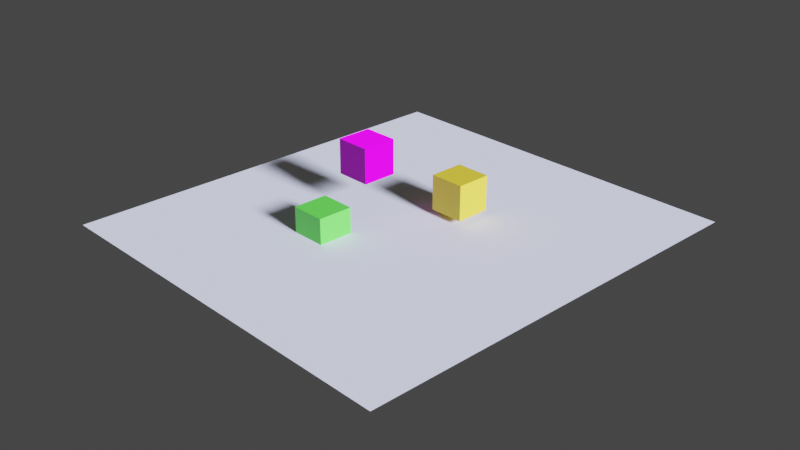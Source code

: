 # Source: 5thclass.blend  (saved by Blender 3.6.11; exported with 4.5.12 LTS)
import bpy
from mathutils import Matrix  # noqa: F401  (used for matrix-valued properties, if any)

bpy.ops.wm.read_factory_settings(use_empty=True)
scene = bpy.context.scene
scene.name = 'Scene'

# ---- collections
col_collection = bpy.data.collections.new('Collection'); scene.collection.children.link(col_collection)

# ---- images (referenced by path relative to the original .blend; pixels are not part of the script)
import os
ASSET_DIR = os.environ.get("B2B_ASSET_DIR", "")  # directory of the original .blend (textures are referenced by path, not embedded)
HERE = os.path.dirname(os.path.abspath(__file__))  # packed textures are extracted next to this script under _unpacked/

def load_image(name, relpath, width, height, colorspace="sRGB"):
    """Load a texture the original file referenced (path relative to the .blend, or extracted next to this script)."""
    p = next((c for c in (os.path.join(HERE, relpath), os.path.join(ASSET_DIR, relpath)) if relpath and os.path.exists(c)), "")
    if p:
        img = bpy.data.images.load(p, check_existing=True)
        img.name = name
    else:  # same state as the original file: an image datablock whose file is absent (Cycles renders it pink)
        img = bpy.data.images.new(name, width, height)
        img.source = "FILE"
        img.filepath = "//" + (relpath or name)
    img.colorspace_settings.name = colorspace
    return img
img_planks037a_1k_jpg_color_jpg = load_image('Planks037A_1K-JPG_Color.jpg', 'Planks037A_1K-JPG_Color.jpg', 1024, 1024, 'sRGB')
img_planks037a_1k_jpg_roughness_jpg = load_image('Planks037A_1K-JPG_Roughness.jpg', 'Planks037A_1K-JPG_Roughness.jpg', 1024, 1024, 'sRGB')
img_planks037a_1k_jpg_normaldx_jpg = load_image('Planks037A_1K-JPG_NormalDX.jpg', 'Planks037A_1K-JPG_NormalDX.jpg', 1024, 1024, 'sRGB')

# ---- materials (node trees are filled in below, after node groups)
mat_material_002 = bpy.data.materials.new('Material.002')
mat_material = bpy.data.materials.new('Material')
mat_material.alpha_threshold = 0.0
mat_material.roughness = 0.5
mat_material.line_color = (0.0, 0.0, 0.0, 1.0)
mat_material_004 = bpy.data.materials.new('Material.004')

# ---- material node trees
mat_material_002.use_nodes = True; mat_material_002.node_tree.nodes.clear()
_N = mat_material_002.node_tree.nodes; _L = mat_material_002.node_tree.links
n0 = _N.new('ShaderNodeBsdfPrincipled'); n0.name = 'Principled BSDF'; n0.location = (10, 300)
n0.distribution = 'GGX'
n0.subsurface_method = 'RANDOM_WALK_SKIN'
n0.inputs[0].default_value = (0.8, 0.5894, 0.02871, 1.0)
n0.inputs[3].default_value = 1.45
n0.inputs[27].default_value = (0.0, 0.0, 0.0, 1.0)
n0.inputs[28].default_value = 1.0
n1 = _N.new('ShaderNodeOutputMaterial'); n1.name = 'Material Output'; n1.location = (300, 300)
_L.new(n0.outputs[0], n1.inputs[0])
n1.is_active_output = True
mat_material.use_nodes = True; mat_material.node_tree.nodes.clear()
_N = mat_material.node_tree.nodes; _L = mat_material.node_tree.links
n0 = _N.new('ShaderNodeOutputMaterial'); n0.name = 'Material Output'; n0.location = (300, 300)
n1 = _N.new('ShaderNodeBsdfPrincipled'); n1.name = 'Principled BSDF'; n1.location = (10, 300)
n1.distribution = 'GGX'
n1.subsurface_method = 'RANDOM_WALK_SKIN'
n1.inputs[0].default_value = (0.1149, 0.8, 0.05673, 1.0)
n1.inputs[3].default_value = 1.45
n1.inputs[27].default_value = (0.0, 0.0, 0.0, 1.0)
n1.inputs[28].default_value = 1.0
_L.new(n1.outputs[0], n0.inputs[0])
n0.is_active_output = True
mat_material_004.use_nodes = True; mat_material_004.node_tree.nodes.clear()
_N = mat_material_004.node_tree.nodes; _L = mat_material_004.node_tree.links
n0 = _N.new('ShaderNodeOutputMaterial'); n0.name = 'Material Output'; n0.location = (300, 300)
n1 = _N.new('ShaderNodeTexImage'); n1.name = 'Image Texture'; n1.location = (-313, 251)
n1.image = img_planks037a_1k_jpg_color_jpg
n2 = _N.new('ShaderNodeBsdfPrincipled'); n2.name = 'Principled BSDF'; n2.location = (10, 300)
n2.distribution = 'GGX'
n2.subsurface_method = 'RANDOM_WALK_SKIN'
n2.inputs[3].default_value = 1.45
n2.inputs[27].default_value = (0.0, 0.0, 0.0, 1.0)
n2.inputs[28].default_value = 1.0
n3 = _N.new('ShaderNodeTexImage'); n3.name = 'Image Texture.002'; n3.location = (-324, -36)
n3.image = img_planks037a_1k_jpg_roughness_jpg
n4 = _N.new('ShaderNodeTexImage'); n4.name = 'Image Texture.001'; n4.location = (-319, -311)
n4.image = img_planks037a_1k_jpg_normaldx_jpg
_L.new(n2.outputs[0], n0.inputs[0])
_L.new(n1.outputs[0], n2.inputs[0])
_L.new(n4.outputs[0], n2.inputs[5])
_L.new(n3.outputs[0], n2.inputs[2])
n0.is_active_output = True

# ---- world
world_world = bpy.data.worlds.new('World'); scene.world = world_world
world_world.use_nodes = True; world_world.node_tree.nodes.clear()
_N = world_world.node_tree.nodes; _L = world_world.node_tree.links
n0 = _N.new('ShaderNodeOutputWorld'); n0.name = 'World Output'; n0.location = (300, 300)
n1 = _N.new('ShaderNodeBackground'); n1.name = 'Background'; n1.location = (10, 300)
n1.inputs[0].default_value = (0.05088, 0.05088, 0.05088, 1.0)
_L.new(n1.outputs[0], n0.inputs[0])
n0.is_active_output = True
world_world.color = (0.05088, 0.05088, 0.05088)
world_world.use_sun_shadow = False
world_world.sun_shadow_jitter_overblur = 0.0

# ---- cameras
cam_camera = bpy.data.cameras.new('Camera')
cam_camera.clip_end = 100.0
cam_camera.ortho_scale = 7.314

# ---- lights
light_light = bpy.data.lights.new('Light', 'SUN')
light_light.color = (0.6884, 0.7254, 1.0)
light_light.transmission_factor = 0.0
light_light.angle = 0.1993
light_light.shadow_soft_size = 0.1
light_light.shadow_cascade_max_distance = 1000.0

# ---- meshes
me_cube_001 = bpy.data.meshes.new('Cube.001')
me_cube_001.from_pydata([(-1.0, -1.0, -1.0), (-1.0, -1.0, 1.0), (-1.0, 1.0, -1.0), (-1.0, 1.0, 1.0), (1.0, -1.0, -1.0), (1.0, -1.0, 1.0), (1.0, 1.0, -1.0), (1.0, 1.0, 1.0)], [], [(0, 1, 3, 2), (2, 3, 7, 6), (6, 7, 5, 4), (4, 5, 1, 0), (2, 6, 4, 0), (7, 3, 1, 5)])
_uv = me_cube_001.uv_layers.new(name='UVMap')
_uv.uv.foreach_set('vector', [0.375, 0.0, 0.625, 0.0, 0.625, 0.25, 0.375, 0.25, 0.375, 0.25, 0.625, 0.25, 0.625, 0.5, 0.375, 0.5, 0.375, 0.5, 0.625, 0.5, 0.625, 0.75, 0.375, 0.75, 0.375, 0.75, 0.625, 0.75, 0.625, 1.0, 0.375, 1.0, 0.125, 0.5, 0.375, 0.5, 0.375, 0.75, 0.125, 0.75, 0.625, 0.5, 0.875, 0.5, 0.875, 0.75, 0.625, 0.75])
me_cube_001.materials.append(mat_material_002)
me_cube_001.update()
me_cube_002 = bpy.data.meshes.new('Cube.002')
me_cube_002.from_pydata([(-1.0, -1.0, -1.0), (-1.0, -1.0, 1.0), (-1.0, 1.0, -1.0), (-1.0, 1.0, 1.0), (1.0, -1.0, -1.0), (1.0, -1.0, 1.0), (1.0, 1.0, -1.0), (1.0, 1.0, 1.0)], [], [(0, 1, 3, 2), (2, 3, 7, 6), (6, 7, 5, 4), (4, 5, 1, 0), (2, 6, 4, 0), (7, 3, 1, 5)])
_uv = me_cube_002.uv_layers.new(name='UVMap')
_uv.uv.foreach_set('vector', [0.375, 0.0, 0.625, 0.0, 0.625, 0.25, 0.375, 0.25, 0.375, 0.25, 0.625, 0.25, 0.625, 0.5, 0.375, 0.5, 0.375, 0.5, 0.625, 0.5, 0.625, 0.75, 0.375, 0.75, 0.375, 0.75, 0.625, 0.75, 0.625, 1.0, 0.375, 1.0, 0.125, 0.5, 0.375, 0.5, 0.375, 0.75, 0.125, 0.75, 0.625, 0.5, 0.875, 0.5, 0.875, 0.75, 0.625, 0.75])
me_cube_002.materials.append(mat_material)
me_cube_002.update()
me_cube_003 = bpy.data.meshes.new('Cube.003')
me_cube_003.from_pydata([(-1.0, -1.0, -1.0), (-1.0, -1.0, 1.0), (-1.0, 1.0, -1.0), (-1.0, 1.0, 1.0), (1.0, -1.0, -1.0), (1.0, -1.0, 1.0), (1.0, 1.0, -1.0), (1.0, 1.0, 1.0)], [], [(0, 1, 3, 2), (2, 3, 7, 6), (6, 7, 5, 4), (4, 5, 1, 0), (2, 6, 4, 0), (7, 3, 1, 5)])
_uv = me_cube_003.uv_layers.new(name='UVMap')
_uv.uv.foreach_set('vector', [0.375, 0.0, 0.625, 0.0, 0.625, 0.25, 0.375, 0.25, 0.375, 0.25, 0.625, 0.25, 0.625, 0.5, 0.375, 0.5, 0.375, 0.5, 0.625, 0.5, 0.625, 0.75, 0.375, 0.75, 0.375, 0.75, 0.625, 0.75, 0.625, 1.0, 0.375, 1.0, 0.125, 0.5, 0.375, 0.5, 0.375, 0.75, 0.125, 0.75, 0.625, 0.5, 0.875, 0.5, 0.875, 0.75, 0.625, 0.75])
me_cube_003.materials.append(mat_material_004)
me_cube_003.update()
me_cube_004 = bpy.data.meshes.new('Cube.004')
me_cube_004.from_pydata([(-1.0, -1.0, -1.0), (-1.0, -1.0, 1.0), (-1.0, 1.0, -1.0), (-1.0, 1.0, 1.0), (1.0, -1.0, -1.0), (1.0, -1.0, 1.0), (1.0, 1.0, -1.0), (1.0, 1.0, 1.0)], [], [(0, 1, 3, 2), (2, 3, 7, 6), (6, 7, 5, 4), (4, 5, 1, 0), (2, 6, 4, 0), (7, 3, 1, 5)])
_uv = me_cube_004.uv_layers.new(name='UVMap')
_uv.uv.foreach_set('vector', [0.375, 0.0, 0.625, 0.0, 0.625, 0.25, 0.375, 0.25, 0.375, 0.25, 0.625, 0.25, 0.625, 0.5, 0.375, 0.5, 0.375, 0.5, 0.625, 0.5, 0.625, 0.75, 0.375, 0.75, 0.375, 0.75, 0.625, 0.75, 0.625, 1.0, 0.375, 1.0, 0.125, 0.5, 0.375, 0.5, 0.375, 0.75, 0.125, 0.75, 0.625, 0.5, 0.875, 0.5, 0.875, 0.75, 0.625, 0.75])
me_cube_004.update()
me_plane = bpy.data.meshes.new('Plane')
me_plane.from_pydata([(-1.0, -1.0, 0.0), (1.0, -1.0, 0.0), (-1.0, 1.0, 0.0), (1.0, 1.0, 0.0)], [], [(0, 1, 3, 2)])
_uv = me_plane.uv_layers.new(name='UVMap')
_uv.uv.foreach_set('vector', [0.0, 0.0, 1.0, 0.0, 1.0, 1.0, 0.0, 1.0])
me_plane.update()

# ---- objects
ob_light = bpy.data.objects.new('Light', light_light)
ob_camera = bpy.data.objects.new('Camera', cam_camera)
ob_cube = bpy.data.objects.new('Cube', me_cube_001)
ob_cube_001 = bpy.data.objects.new('Cube.001', me_cube_002)
ob_cube_002 = bpy.data.objects.new('Cube.002', me_cube_003)
ob_cube_003 = bpy.data.objects.new('Cube.003', me_cube_004)
ob_plane = bpy.data.objects.new('Plane', me_plane)

# ---- transforms, parenting, visibility, modifiers, constraints
ob_light.location = (4.076, 1.005, 5.904)
ob_light.rotation_euler = (-1.133, 0.2206, -1.498)
ob_light.scale = (0.9827, 0.8742, 0.9334)
ob_light.lock_rotations_4d = False
ob_light.empty_display_type = 'ARROWS'
ob_light.color = (0.0, 0.0, 0.0, 0.0)
ob_light.lineart.crease_threshold = 0.0
ob_camera.location = (37.87, -35.68, 25.81)
ob_camera.rotation_euler = (1.109, 4.011e-09, 0.8149)
ob_camera.lock_rotations_4d = False
ob_camera.empty_display_type = 'ARROWS'
ob_camera.color = (0.0, 0.0, 0.0, 0.0)
ob_camera.display_type = 'WIRE'
ob_camera.lineart.crease_threshold = 0.0
ob_cube.location = (1.419, 2.987, 1.317)
ob_cube_001.location = (-1.936, -3.562, 0.45)
ob_cube_002.location = (-2.718, 0.1765, 2.922)
ob_cube_003.location = (1.762, -0.05718, -1.571)
ob_plane.location = (0.0, 0.0, 0.0)
ob_plane.scale = (11.21, 12.14, 3.787)

# ---- collection membership
col_collection.objects.link(ob_light)
col_collection.objects.link(ob_camera)
col_collection.objects.link(ob_cube)
col_collection.objects.link(ob_cube_001)
col_collection.objects.link(ob_cube_002)
col_collection.objects.link(ob_cube_003)
col_collection.objects.link(ob_plane)

# ---- scene / render settings (as saved in the file)
scene.camera = ob_camera
scene.frame_start = 1; scene.frame_end = 250; scene.frame_set(1)
scene.render.engine = 'CYCLES'
scene.cycles.time_limit = 4.0
scene.cycles.sampling_pattern = 'TABULATED_SOBOL'
scene.view_settings.view_transform = 'Filmic'
bpy.context.view_layer.update()
